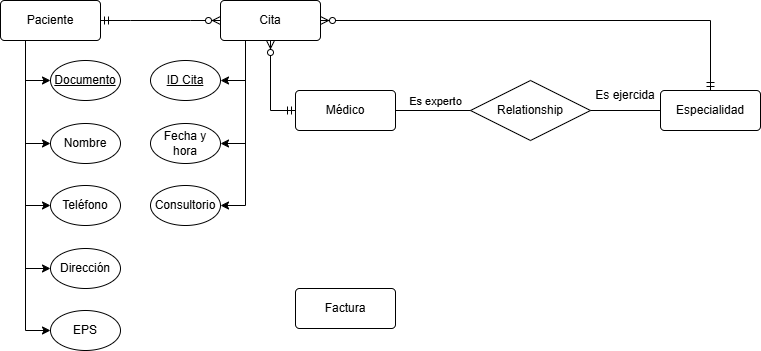

The diagram above was exported from draw.io. Its source (the exported page's mxGraphModel, read from the mxfile embedded in the PNG):
<mxGraphModel dx="1281" dy="527" grid="1" gridSize="10" guides="1" tooltips="1" connect="1" arrows="1" fold="1" page="1" pageScale="1" pageWidth="850" pageHeight="1100" math="0" shadow="0">
  <root>
    <mxCell id="0" />
    <mxCell id="1" parent="0" />
    <mxCell id="_u6316VAYK36aoQQ-kuV-17" edge="1" parent="1" source="_u6316VAYK36aoQQ-kuV-1" style="edgeStyle=orthogonalEdgeStyle;rounded=0;orthogonalLoop=1;jettySize=auto;html=1;exitX=0.25;exitY=1;exitDx=0;exitDy=0;entryX=0;entryY=0.5;entryDx=0;entryDy=0;" target="_u6316VAYK36aoQQ-kuV-6">
      <mxGeometry relative="1" as="geometry" />
    </mxCell>
    <mxCell id="_u6316VAYK36aoQQ-kuV-35" edge="1" parent="1" source="_u6316VAYK36aoQQ-kuV-1" style="edgeStyle=orthogonalEdgeStyle;rounded=0;orthogonalLoop=1;jettySize=auto;html=1;exitX=0.25;exitY=1;exitDx=0;exitDy=0;entryX=0;entryY=0.5;entryDx=0;entryDy=0;" target="_u6316VAYK36aoQQ-kuV-32">
      <mxGeometry relative="1" as="geometry" />
    </mxCell>
    <mxCell id="_u6316VAYK36aoQQ-kuV-36" edge="1" parent="1" source="_u6316VAYK36aoQQ-kuV-1" style="edgeStyle=orthogonalEdgeStyle;rounded=0;orthogonalLoop=1;jettySize=auto;html=1;exitX=0.25;exitY=1;exitDx=0;exitDy=0;entryX=0;entryY=0.5;entryDx=0;entryDy=0;" target="_u6316VAYK36aoQQ-kuV-33">
      <mxGeometry relative="1" as="geometry" />
    </mxCell>
    <mxCell id="_u6316VAYK36aoQQ-kuV-37" edge="1" parent="1" source="_u6316VAYK36aoQQ-kuV-1" style="edgeStyle=orthogonalEdgeStyle;rounded=0;orthogonalLoop=1;jettySize=auto;html=1;exitX=0.25;exitY=1;exitDx=0;exitDy=0;entryX=0;entryY=0.5;entryDx=0;entryDy=0;" target="_u6316VAYK36aoQQ-kuV-34">
      <mxGeometry relative="1" as="geometry" />
    </mxCell>
    <mxCell id="_u6316VAYK36aoQQ-kuV-1" parent="1" style="rounded=1;arcSize=10;whiteSpace=wrap;html=1;align=center;" value="Paciente" vertex="1">
      <mxGeometry height="40" width="100" x="30" y="40" as="geometry" />
    </mxCell>
    <mxCell id="_u6316VAYK36aoQQ-kuV-44" edge="1" parent="1" source="_u6316VAYK36aoQQ-kuV-2" style="edgeStyle=orthogonalEdgeStyle;rounded=0;orthogonalLoop=1;jettySize=auto;html=1;exitX=0.25;exitY=1;exitDx=0;exitDy=0;entryX=1;entryY=0.5;entryDx=0;entryDy=0;" target="_u6316VAYK36aoQQ-kuV-42">
      <mxGeometry relative="1" as="geometry" />
    </mxCell>
    <mxCell id="_u6316VAYK36aoQQ-kuV-45" edge="1" parent="1" source="_u6316VAYK36aoQQ-kuV-2" style="edgeStyle=orthogonalEdgeStyle;rounded=0;orthogonalLoop=1;jettySize=auto;html=1;exitX=0.25;exitY=1;exitDx=0;exitDy=0;entryX=1;entryY=0.5;entryDx=0;entryDy=0;" target="_u6316VAYK36aoQQ-kuV-43">
      <mxGeometry relative="1" as="geometry" />
    </mxCell>
    <mxCell id="_u6316VAYK36aoQQ-kuV-46" edge="1" parent="1" source="_u6316VAYK36aoQQ-kuV-2" style="edgeStyle=orthogonalEdgeStyle;rounded=0;orthogonalLoop=1;jettySize=auto;html=1;exitX=0.25;exitY=1;exitDx=0;exitDy=0;entryX=1;entryY=0.5;entryDx=0;entryDy=0;" target="_u6316VAYK36aoQQ-kuV-47">
      <mxGeometry relative="1" as="geometry">
        <mxPoint x="280" y="240" as="targetPoint" />
      </mxGeometry>
    </mxCell>
    <mxCell id="_u6316VAYK36aoQQ-kuV-2" parent="1" style="rounded=1;arcSize=10;whiteSpace=wrap;html=1;align=center;" value="Cita" vertex="1">
      <mxGeometry height="40" width="100" x="250" y="40" as="geometry" />
    </mxCell>
    <mxCell id="_u6316VAYK36aoQQ-kuV-3" parent="1" style="rounded=1;arcSize=10;whiteSpace=wrap;html=1;align=center;" value="Médico" vertex="1">
      <mxGeometry height="40" width="100" x="325" y="130" as="geometry" />
    </mxCell>
    <mxCell id="_u6316VAYK36aoQQ-kuV-4" parent="1" style="rounded=1;arcSize=10;whiteSpace=wrap;html=1;align=center;" value="Especialidad" vertex="1">
      <mxGeometry height="40" width="100" x="690" y="130" as="geometry" />
    </mxCell>
    <mxCell id="_u6316VAYK36aoQQ-kuV-5" parent="1" style="rounded=1;arcSize=10;whiteSpace=wrap;html=1;align=center;" value="Factura" vertex="1">
      <mxGeometry height="40" width="100" x="325" y="328" as="geometry" />
    </mxCell>
    <mxCell id="_u6316VAYK36aoQQ-kuV-6" parent="1" style="ellipse;whiteSpace=wrap;html=1;align=center;fontStyle=4;" value="Documento" vertex="1">
      <mxGeometry height="40" width="70" x="80" y="100" as="geometry" />
    </mxCell>
    <mxCell id="_u6316VAYK36aoQQ-kuV-30" parent="1" style="ellipse;whiteSpace=wrap;html=1;align=center;" value="Nombre" vertex="1">
      <mxGeometry height="40" width="70" x="80" y="163" as="geometry" />
    </mxCell>
    <mxCell id="_u6316VAYK36aoQQ-kuV-31" edge="1" parent="1" source="_u6316VAYK36aoQQ-kuV-1" style="edgeStyle=orthogonalEdgeStyle;rounded=0;orthogonalLoop=1;jettySize=auto;html=1;exitX=0.25;exitY=1;exitDx=0;exitDy=0;entryX=0;entryY=0.5;entryDx=0;entryDy=0;" target="_u6316VAYK36aoQQ-kuV-30">
      <mxGeometry relative="1" as="geometry">
        <mxPoint x="65" y="90" as="sourcePoint" />
        <mxPoint x="90" y="130" as="targetPoint" />
      </mxGeometry>
    </mxCell>
    <mxCell id="_u6316VAYK36aoQQ-kuV-32" parent="1" style="ellipse;whiteSpace=wrap;html=1;align=center;" value="Teléfono" vertex="1">
      <mxGeometry height="40" width="70" x="80" y="225" as="geometry" />
    </mxCell>
    <mxCell id="_u6316VAYK36aoQQ-kuV-33" parent="1" style="ellipse;whiteSpace=wrap;html=1;align=center;" value="Dirección" vertex="1">
      <mxGeometry height="40" width="70" x="80" y="288" as="geometry" />
    </mxCell>
    <mxCell id="_u6316VAYK36aoQQ-kuV-34" parent="1" style="ellipse;whiteSpace=wrap;html=1;align=center;" value="EPS" vertex="1">
      <mxGeometry height="40" width="70" x="80" y="350" as="geometry" />
    </mxCell>
    <mxCell id="_u6316VAYK36aoQQ-kuV-39" edge="1" parent="1" source="_u6316VAYK36aoQQ-kuV-1" style="edgeStyle=entityRelationEdgeStyle;fontSize=12;html=1;endArrow=ERzeroToMany;startArrow=ERmandOne;rounded=0;exitX=1;exitY=0.5;exitDx=0;exitDy=0;entryX=0;entryY=0.5;entryDx=0;entryDy=0;" target="_u6316VAYK36aoQQ-kuV-2" value="">
      <mxGeometry height="100" relative="1" width="100" as="geometry">
        <mxPoint x="220" y="190" as="sourcePoint" />
        <mxPoint x="320" y="90" as="targetPoint" />
      </mxGeometry>
    </mxCell>
    <mxCell id="_u6316VAYK36aoQQ-kuV-40" edge="1" parent="1" source="_u6316VAYK36aoQQ-kuV-3" style="edgeStyle=orthogonalEdgeStyle;fontSize=12;html=1;endArrow=ERzeroToMany;startArrow=ERmandOne;rounded=0;exitX=0;exitY=0.5;exitDx=0;exitDy=0;entryX=0.5;entryY=1;entryDx=0;entryDy=0;" target="_u6316VAYK36aoQQ-kuV-2" value="">
      <mxGeometry height="100" relative="1" width="100" as="geometry">
        <mxPoint x="140" y="70" as="sourcePoint" />
        <mxPoint x="350" y="70" as="targetPoint" />
      </mxGeometry>
    </mxCell>
    <mxCell id="_u6316VAYK36aoQQ-kuV-41" parent="1" style="shape=rhombus;perimeter=rhombusPerimeter;whiteSpace=wrap;html=1;align=center;" value="Relationship" vertex="1">
      <mxGeometry height="60" width="120" x="500" y="120" as="geometry" />
    </mxCell>
    <mxCell id="_u6316VAYK36aoQQ-kuV-42" parent="1" style="ellipse;whiteSpace=wrap;html=1;align=center;fontStyle=4;" value="ID Cita" vertex="1">
      <mxGeometry height="40" width="70" x="180" y="100" as="geometry" />
    </mxCell>
    <mxCell id="_u6316VAYK36aoQQ-kuV-43" parent="1" style="ellipse;whiteSpace=wrap;html=1;align=center;" value="Fecha y hora" vertex="1">
      <mxGeometry height="40" width="70" x="180" y="163" as="geometry" />
    </mxCell>
    <mxCell id="_u6316VAYK36aoQQ-kuV-47" parent="1" style="ellipse;whiteSpace=wrap;html=1;align=center;" value="Consultorio" vertex="1">
      <mxGeometry height="40" width="70" x="180" y="225" as="geometry" />
    </mxCell>
    <mxCell id="_u6316VAYK36aoQQ-kuV-48" edge="1" parent="1" source="_u6316VAYK36aoQQ-kuV-4" style="edgeStyle=orthogonalEdgeStyle;fontSize=12;html=1;endArrow=ERzeroToMany;startArrow=ERmandOne;rounded=0;entryX=1;entryY=0.5;entryDx=0;entryDy=0;exitX=0.5;exitY=0;exitDx=0;exitDy=0;" target="_u6316VAYK36aoQQ-kuV-2" value="">
      <mxGeometry height="100" relative="1" width="100" as="geometry">
        <mxPoint x="470" y="233" as="sourcePoint" />
        <mxPoint x="570" y="133" as="targetPoint" />
      </mxGeometry>
    </mxCell>
    <mxCell id="_u6316VAYK36aoQQ-kuV-52" edge="1" parent="1" source="_u6316VAYK36aoQQ-kuV-3" style="endArrow=none;html=1;rounded=0;exitX=1;exitY=0.5;exitDx=0;exitDy=0;entryX=0;entryY=0.5;entryDx=0;entryDy=0;" target="_u6316VAYK36aoQQ-kuV-41" value="">
      <mxGeometry relative="1" as="geometry">
        <mxPoint x="390" y="190" as="sourcePoint" />
        <mxPoint x="550" y="190" as="targetPoint" />
      </mxGeometry>
    </mxCell>
    <mxCell id="_u6316VAYK36aoQQ-kuV-53" connectable="0" parent="_u6316VAYK36aoQQ-kuV-52" style="edgeLabel;html=1;align=center;verticalAlign=middle;resizable=0;points=[];" value="Es experto" vertex="1">
      <mxGeometry relative="1" x="0.0293" y="4" as="geometry">
        <mxPoint y="-6" as="offset" />
      </mxGeometry>
    </mxCell>
    <mxCell id="_u6316VAYK36aoQQ-kuV-56" edge="1" parent="1" source="_u6316VAYK36aoQQ-kuV-41" style="endArrow=none;html=1;rounded=0;exitX=1;exitY=0.5;exitDx=0;exitDy=0;entryX=0;entryY=0.5;entryDx=0;entryDy=0;" target="_u6316VAYK36aoQQ-kuV-4" value="">
      <mxGeometry relative="1" as="geometry">
        <mxPoint x="390" y="190" as="sourcePoint" />
        <mxPoint x="550" y="190" as="targetPoint" />
      </mxGeometry>
    </mxCell>
    <mxCell id="_u6316VAYK36aoQQ-kuV-57" parent="1" style="text;html=1;whiteSpace=wrap;strokeColor=none;fillColor=none;align=center;verticalAlign=middle;rounded=0;" value="Es ejercida" vertex="1">
      <mxGeometry height="30" width="70" x="620" y="120" as="geometry" />
    </mxCell>
  </root>
</mxGraphModel>